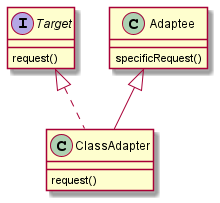

The diagram above was rendered by PlantUML. Its source (embedded in the PNG):
@startuml

interface Target {
    request()
}
class Adaptee {
    specificRequest()
}
class ClassAdapter extends Adaptee implements Target {
    request()
}

@enduml